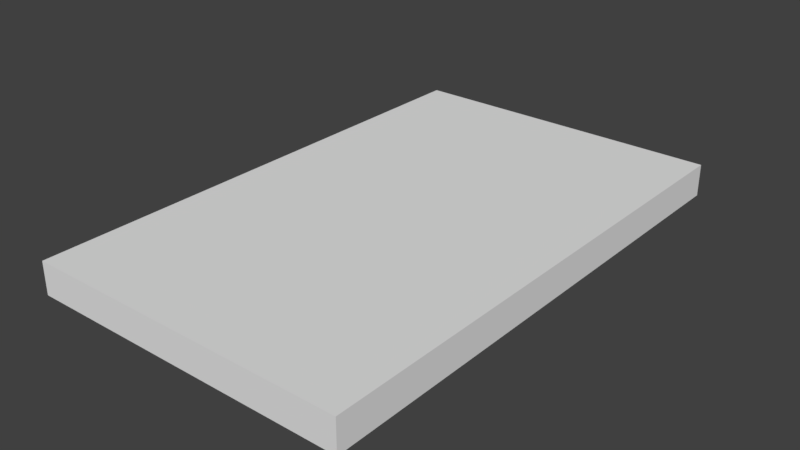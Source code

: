 # Source: 1_Layer.blend  (saved by Blender 2.79.0; exported with 4.5.12 LTS)
import bpy
from mathutils import Matrix  # noqa: F401  (used for matrix-valued properties, if any)

bpy.ops.wm.read_factory_settings(use_empty=True)
scene = bpy.context.scene
scene.name = 'Scene'

# ---- collections
col_collection_1 = bpy.data.collections.new('Collection 1'); scene.collection.children.link(col_collection_1)

# ---- world
world_world = bpy.data.worlds.new('World'); scene.world = world_world
world_world.color = (0.05088, 0.05088, 0.05088)
world_world.use_sun_shadow = False
world_world.sun_shadow_jitter_overblur = 0.0
world_world.cycles.sampling_method = 'MANUAL'

# ---- meshes
me_tall_rectangle_1_layer = bpy.data.meshes.new('Tall rectangle 1 layer')
me_tall_rectangle_1_layer.from_pydata([(2.5, -4.0, 0.0), (2.5, -4.0, 1.0), (-2.5, -4.0, 1.0), (-2.5, -4.0, 0.0), (-2.5, 4.0, 1.0), (-2.5, 4.0, 0.0), (2.5, 4.0, 1.0), (2.5, 4.0, 0.0), (-2.5, -4.0, 0.6667), (-2.5, 1.333, 0.6667), (0.8333, 4.0, 0.6667), (-0.8333, -4.0, 0.6667), (-2.5, 4.0, 0.6667), (2.5, -1.333, 0.6667), (2.5, -4.0, 0.6667), (2.5, 4.0, 0.6667)], [], [(14, 1, 2, 11), (11, 2, 8), (8, 2, 4, 9), (9, 4, 12), (12, 4, 6, 10), (10, 6, 15), (15, 6, 1, 13), (13, 1, 14), (3, 5, 7), (3, 7, 0), (4, 2, 1), (4, 1, 6), (7, 15, 13), (7, 13, 14, 0), (0, 14, 11), (5, 12, 10), (5, 10, 15, 7), (3, 9, 12, 5), (0, 11, 8, 3), (3, 8, 9)])
me_tall_rectangle_1_layer.use_remesh_preserve_volume = False
me_tall_rectangle_1_layer.use_remesh_preserve_attributes = False
me_tall_rectangle_1_layer.use_mirror_vertex_groups = False
me_tall_rectangle_1_layer.update()

# ---- objects
ob_tall_rectangle_1_layer = bpy.data.objects.new('Tall rectangle 1 layer', me_tall_rectangle_1_layer)

# ---- transforms, parenting, visibility, modifiers, constraints
ob_tall_rectangle_1_layer.location = (0.0, 0.0, 0.0)
ob_tall_rectangle_1_layer.scale = (1.0, 1.0, 0.5)
ob_tall_rectangle_1_layer.lineart.crease_threshold = 0.0

# ---- collection membership
col_collection_1.objects.link(ob_tall_rectangle_1_layer)

# ---- scene / render settings (as saved in the file)
scene.frame_start = 1; scene.frame_end = 250; scene.frame_set(1)
scene.render.engine = 'BLENDER_EEVEE_NEXT'
scene.render.resolution_percentage = 50
scene.render.dither_intensity = 0.0
scene.cycles.use_denoising = False
scene.cycles.samples = 128
scene.cycles.sampling_pattern = 'TABULATED_SOBOL'
scene.cycles.use_adaptive_sampling = False
scene.cycles.use_light_tree = False
scene.cycles.blur_glossy = 0.0
scene.cycles.sample_clamp_indirect = 0.0
scene.view_settings.view_transform = 'Standard'
bpy.context.view_layer.update()

# ---- added for rendering (the .blend has no active camera and no usable light): camera, sun
cam_auto = bpy.data.cameras.new('AutoCamera')
cam_auto.lens = 50.0
cam_auto.sensor_width = 36.0
cam_auto.clip_end = 1000.0
ob_auto_camera = bpy.data.objects.new('AutoCamera', cam_auto)
scene.collection.objects.link(ob_auto_camera)
ob_auto_camera.location = (8.7408, -10.489, 7.24264)
ob_auto_camera.rotation_euler = (1.09748, -7.21219e-08, 0.694738)
scene.camera = ob_auto_camera
light_auto_sun = bpy.data.lights.new('AutoSun', 'SUN')
light_auto_sun.energy = 3.0
light_auto_sun.angle = 0.0523599
ob_auto_sun = bpy.data.objects.new('AutoSun', light_auto_sun)
scene.collection.objects.link(ob_auto_sun)
ob_auto_sun.rotation_euler = (0.872665, 0.174533, 0.523599)
bpy.context.view_layer.update()
